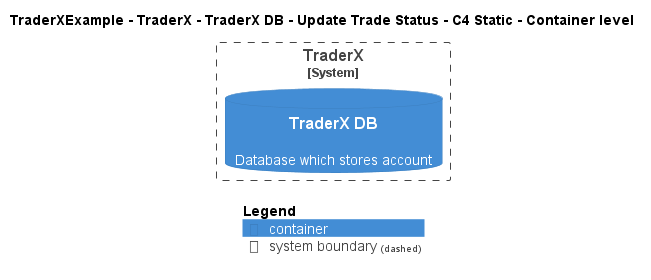

The diagram above was rendered by PlantUML. Its source (embedded in the PNG):
@startuml
!pragma layout smetana
!include ..\..\..\..\..\..\..\.c4s\C4_Container.puml

AddElementTag("c4interflow:lifecycle:new", $bgColor=green, $fontColor=#ffffff, $borderColor=green, $shadowing="False")
AddElementTag("c4interflow:lifecycle:changed", $bgColor=orange, $fontColor=#ffffff, $borderColor=orange, $shadowing="False")
AddElementTag("c4interflow:lifecycle:removed", $bgColor=red, $fontColor=#ffffff, $borderColor=red, $shadowing="False")

AddRelTag("c4interflow:lifecycle:new", $textColor=green, $lineColor=green)
AddRelTag("c4interflow:lifecycle:changed", $textColor=orange, $lineColor=orange)
AddRelTag("c4interflow:lifecycle:removed", $textColor=red, $lineColor=red)

SHOW_PERSON_PORTRAIT()
LAYOUT_TOP_DOWN()

skinparam linetype polyline

title TraderXExample - TraderX - TraderX DB - Update Trade Status - C4 Static - Container level


System_Boundary(TraderXExample.SoftwareSystems.TraderX, "TraderX") {
    ContainerDb(TraderXExample.SoftwareSystems.TraderX.Containers.TraderXDB, "TraderX DB", "", "Database which stores account")
}



SHOW_LEGEND()
@enduml